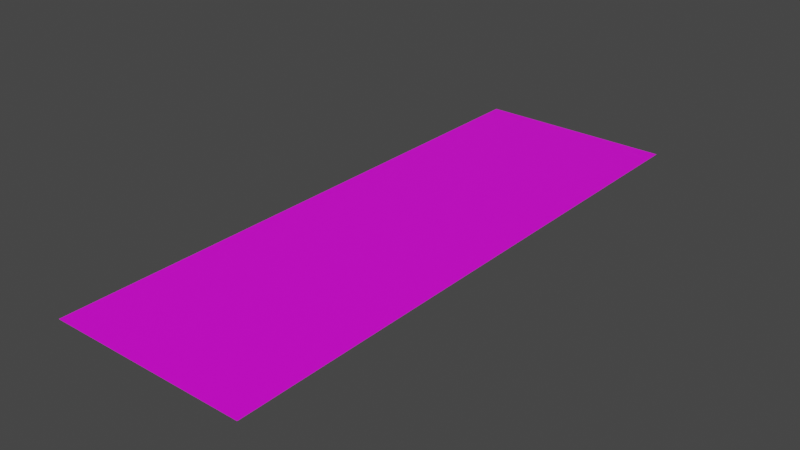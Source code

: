 # Source: Tree_01.blend  (saved by Blender 3.6.13; exported with 4.5.12 LTS)
import bpy
from mathutils import Matrix  # noqa: F401  (used for matrix-valued properties, if any)

bpy.ops.wm.read_factory_settings(use_empty=True)
scene = bpy.context.scene
scene.name = 'Scene'

# ---- collections
col_vyn = bpy.data.collections.new('vyn'); scene.collection.children.link(col_vyn)

# ---- images (referenced by path relative to the original .blend; pixels are not part of the script)
import os
ASSET_DIR = os.environ.get("B2B_ASSET_DIR", "")  # directory of the original .blend (textures are referenced by path, not embedded)
HERE = os.path.dirname(os.path.abspath(__file__))  # packed textures are extracted next to this script under _unpacked/

def load_image(name, relpath, width, height, colorspace="sRGB"):
    """Load a texture the original file referenced (path relative to the .blend, or extracted next to this script)."""
    p = next((c for c in (os.path.join(HERE, relpath), os.path.join(ASSET_DIR, relpath)) if relpath and os.path.exists(c)), "")
    if p:
        img = bpy.data.images.load(p, check_existing=True)
        img.name = name
    else:  # same state as the original file: an image datablock whose file is absent (Cycles renders it pink)
        img = bpy.data.images.new(name, width, height)
        img.source = "FILE"
        img.filepath = "//" + (relpath or name)
    img.colorspace_settings.name = colorspace
    return img
img_tree_png = load_image('tree.png', 'tree.png', 1024, 1024, 'sRGB')

# ---- materials (node trees are filled in below, after node groups)
mat_material_001 = bpy.data.materials.new('Material.001')

# ---- material node trees
mat_material_001.use_nodes = True; mat_material_001.node_tree.nodes.clear()
_N = mat_material_001.node_tree.nodes; _L = mat_material_001.node_tree.links
n0 = _N.new('ShaderNodeBsdfPrincipled'); n0.name = 'Principled BSDF'; n0.location = (10, 300)
n0.distribution = 'GGX'
n0.subsurface_method = 'RANDOM_WALK_SKIN'
n0.inputs[3].default_value = 1.45
n0.inputs[27].default_value = (0.0, 0.0, 0.0, 1.0)
n0.inputs[28].default_value = 1.0
n1 = _N.new('ShaderNodeOutputMaterial'); n1.name = 'Material Output'; n1.location = (300, 300)
n2 = _N.new('ShaderNodeTexImage'); n2.name = 'Image Texture'; n2.location = (-340, 154)
n2.image = img_tree_png
_L.new(n0.outputs[0], n1.inputs[0])
_L.new(n2.outputs[0], n0.inputs[0])
_L.new(n2.outputs[1], n0.inputs[4])
n1.is_active_output = True

# ---- world
world_world = bpy.data.worlds.new('World'); scene.world = world_world
world_world.use_nodes = True; world_world.node_tree.nodes.clear()
_N = world_world.node_tree.nodes; _L = world_world.node_tree.links
n0 = _N.new('ShaderNodeOutputWorld'); n0.name = 'World Output'; n0.location = (300, 300)
n1 = _N.new('ShaderNodeBackground'); n1.name = 'Background'; n1.location = (10, 300)
n1.inputs[0].default_value = (0.05088, 0.05088, 0.05088, 1.0)
_L.new(n1.outputs[0], n0.inputs[0])
n0.is_active_output = True
world_world.color = (0.05088, 0.05088, 0.05088)
world_world.use_sun_shadow = False
world_world.sun_shadow_jitter_overblur = 0.0

# ---- meshes
me_plane = bpy.data.meshes.new('Plane')
me_plane.from_pydata([(-1.0, -1.0, 0.0), (1.0, -1.0, 0.0), (-1.0, 1.0, 0.0), (1.0, 1.0, 0.0), (-1.0, 0.0, 0.0), (1.0, 0.0, 0.0)], [], [(4, 5, 3, 2), (0, 1, 5, 4)])
_uv = me_plane.uv_layers.new(name='UVMap')
_uv.uv.foreach_set('vector', [0.0, 0.5, 1.0, 0.5, 1.0, 1.0, 0.0, 1.0, 0.0, 0.0, 1.0, 0.0, 1.0, 0.5, 0.0, 0.5])
me_plane.materials.append(mat_material_001)
me_plane.update()

# ---- objects
ob_plane = bpy.data.objects.new('Plane', me_plane)

# ---- transforms, parenting, visibility, modifiers, constraints
ob_plane.location = (0.0, -0.9171, 0.0)
ob_plane.rotation_euler = (0.0, -0.0, 9.425)
ob_plane.scale = (0.7225, 2.091, 0.7225)

# ---- collection membership
col_vyn.objects.link(ob_plane)

# ---- scene / render settings (as saved in the file)
scene.frame_start = 1; scene.frame_end = 250; scene.frame_set(1)
scene.render.engine = 'BLENDER_EEVEE_NEXT'
scene.cycles.sampling_pattern = 'TABULATED_SOBOL'
scene.view_settings.view_transform = 'Filmic'
bpy.context.view_layer.update()

# ---- added for rendering (the .blend has no active camera and no usable light): camera, sun
cam_auto = bpy.data.cameras.new('AutoCamera')
cam_auto.lens = 50.0
cam_auto.sensor_width = 36.0
cam_auto.clip_end = 1000.0
ob_auto_camera = bpy.data.objects.new('AutoCamera', cam_auto)
scene.collection.objects.link(ob_auto_camera)
ob_auto_camera.location = (4.09344, -5.82927, 3.27476)
ob_auto_camera.rotation_euler = (1.09748, -7.21219e-08, 0.694738)
scene.camera = ob_auto_camera
light_auto_sun = bpy.data.lights.new('AutoSun', 'SUN')
light_auto_sun.energy = 3.0
light_auto_sun.angle = 0.0523599
ob_auto_sun = bpy.data.objects.new('AutoSun', light_auto_sun)
scene.collection.objects.link(ob_auto_sun)
ob_auto_sun.rotation_euler = (0.872665, 0.174533, 0.523599)
bpy.context.view_layer.update()
